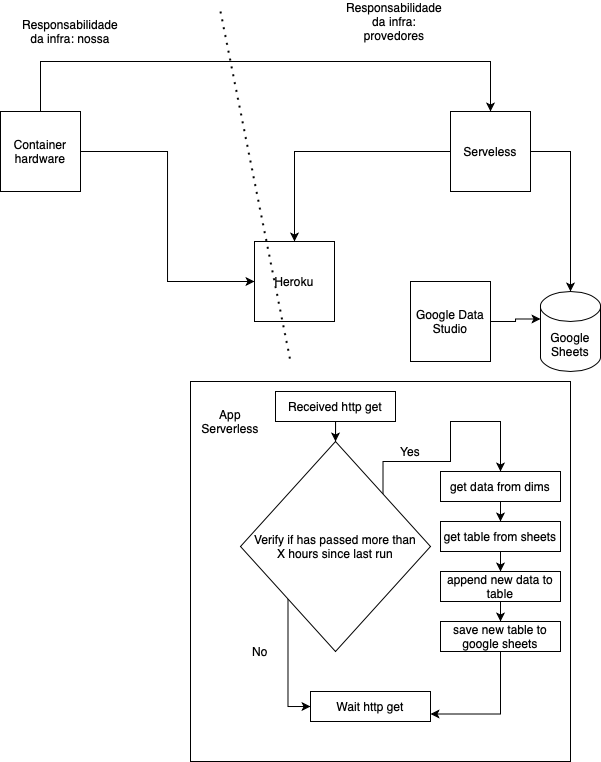

The diagram above was exported from draw.io. Its source (the exported page's mxGraphModel, read from the mxfile embedded in the PNG):
<mxGraphModel dx="658" dy="358" grid="1" gridSize="10" guides="1" tooltips="1" connect="1" arrows="1" fold="1" page="1" pageScale="1" pageWidth="827" pageHeight="1169" math="0" shadow="0">
  <root>
    <mxCell id="0" />
    <mxCell id="1" parent="0" />
    <mxCell id="wV5w-EZTJCPlEKIBZgiO-8" style="edgeStyle=orthogonalEdgeStyle;rounded=0;orthogonalLoop=1;jettySize=auto;html=1;" edge="1" parent="1" source="wV5w-EZTJCPlEKIBZgiO-1" target="wV5w-EZTJCPlEKIBZgiO-4">
      <mxGeometry relative="1" as="geometry" />
    </mxCell>
    <mxCell id="wV5w-EZTJCPlEKIBZgiO-24" style="edgeStyle=orthogonalEdgeStyle;rounded=0;orthogonalLoop=1;jettySize=auto;html=1;" edge="1" parent="1" source="wV5w-EZTJCPlEKIBZgiO-1" target="wV5w-EZTJCPlEKIBZgiO-3">
      <mxGeometry relative="1" as="geometry" />
    </mxCell>
    <mxCell id="wV5w-EZTJCPlEKIBZgiO-1" value="Serveless" style="whiteSpace=wrap;html=1;aspect=fixed;" vertex="1" parent="1">
      <mxGeometry x="570" y="190" width="80" height="80" as="geometry" />
    </mxCell>
    <mxCell id="wV5w-EZTJCPlEKIBZgiO-6" style="edgeStyle=orthogonalEdgeStyle;rounded=0;orthogonalLoop=1;jettySize=auto;html=1;entryX=0;entryY=0.5;entryDx=0;entryDy=0;" edge="1" parent="1" source="wV5w-EZTJCPlEKIBZgiO-2" target="wV5w-EZTJCPlEKIBZgiO-3">
      <mxGeometry relative="1" as="geometry" />
    </mxCell>
    <mxCell id="wV5w-EZTJCPlEKIBZgiO-25" style="edgeStyle=orthogonalEdgeStyle;rounded=0;orthogonalLoop=1;jettySize=auto;html=1;entryX=0.5;entryY=0;entryDx=0;entryDy=0;" edge="1" parent="1" source="wV5w-EZTJCPlEKIBZgiO-2" target="wV5w-EZTJCPlEKIBZgiO-1">
      <mxGeometry relative="1" as="geometry">
        <Array as="points">
          <mxPoint x="160" y="140" />
          <mxPoint x="610" y="140" />
        </Array>
      </mxGeometry>
    </mxCell>
    <mxCell id="wV5w-EZTJCPlEKIBZgiO-2" value="Container hardware" style="whiteSpace=wrap;html=1;aspect=fixed;" vertex="1" parent="1">
      <mxGeometry x="120" y="190" width="80" height="80" as="geometry" />
    </mxCell>
    <mxCell id="wV5w-EZTJCPlEKIBZgiO-3" value="Heroku" style="whiteSpace=wrap;html=1;aspect=fixed;" vertex="1" parent="1">
      <mxGeometry x="374" y="320" width="80" height="80" as="geometry" />
    </mxCell>
    <mxCell id="wV5w-EZTJCPlEKIBZgiO-4" value="Google Sheets" style="shape=cylinder3;whiteSpace=wrap;html=1;boundedLbl=1;backgroundOutline=1;size=15;" vertex="1" parent="1">
      <mxGeometry x="660" y="370" width="60" height="80" as="geometry" />
    </mxCell>
    <mxCell id="wV5w-EZTJCPlEKIBZgiO-9" value="" style="whiteSpace=wrap;html=1;aspect=fixed;" vertex="1" parent="1">
      <mxGeometry x="310" y="460" width="380" height="380" as="geometry" />
    </mxCell>
    <mxCell id="wV5w-EZTJCPlEKIBZgiO-12" value="Wait http get" style="rounded=0;whiteSpace=wrap;html=1;" vertex="1" parent="1">
      <mxGeometry x="430" y="770" width="120" height="30" as="geometry" />
    </mxCell>
    <mxCell id="wV5w-EZTJCPlEKIBZgiO-37" style="edgeStyle=orthogonalEdgeStyle;rounded=0;orthogonalLoop=1;jettySize=auto;html=1;exitX=0.5;exitY=1;exitDx=0;exitDy=0;entryX=0.5;entryY=0;entryDx=0;entryDy=0;" edge="1" parent="1" source="wV5w-EZTJCPlEKIBZgiO-13" target="wV5w-EZTJCPlEKIBZgiO-14">
      <mxGeometry relative="1" as="geometry" />
    </mxCell>
    <mxCell id="wV5w-EZTJCPlEKIBZgiO-13" value="get data from dims" style="rounded=0;whiteSpace=wrap;html=1;" vertex="1" parent="1">
      <mxGeometry x="560" y="550" width="120" height="30" as="geometry" />
    </mxCell>
    <mxCell id="wV5w-EZTJCPlEKIBZgiO-38" style="edgeStyle=orthogonalEdgeStyle;rounded=0;orthogonalLoop=1;jettySize=auto;html=1;exitX=0.5;exitY=1;exitDx=0;exitDy=0;entryX=0.5;entryY=0;entryDx=0;entryDy=0;" edge="1" parent="1" source="wV5w-EZTJCPlEKIBZgiO-14" target="wV5w-EZTJCPlEKIBZgiO-15">
      <mxGeometry relative="1" as="geometry" />
    </mxCell>
    <mxCell id="wV5w-EZTJCPlEKIBZgiO-14" value="get table from sheets" style="rounded=0;whiteSpace=wrap;html=1;" vertex="1" parent="1">
      <mxGeometry x="560" y="600" width="120" height="30" as="geometry" />
    </mxCell>
    <mxCell id="wV5w-EZTJCPlEKIBZgiO-39" style="edgeStyle=orthogonalEdgeStyle;rounded=0;orthogonalLoop=1;jettySize=auto;html=1;entryX=0.5;entryY=0;entryDx=0;entryDy=0;" edge="1" parent="1" source="wV5w-EZTJCPlEKIBZgiO-15" target="wV5w-EZTJCPlEKIBZgiO-16">
      <mxGeometry relative="1" as="geometry" />
    </mxCell>
    <mxCell id="wV5w-EZTJCPlEKIBZgiO-15" value="append new data to table" style="rounded=0;whiteSpace=wrap;html=1;" vertex="1" parent="1">
      <mxGeometry x="560" y="650" width="120" height="30" as="geometry" />
    </mxCell>
    <mxCell id="wV5w-EZTJCPlEKIBZgiO-41" style="edgeStyle=orthogonalEdgeStyle;rounded=0;orthogonalLoop=1;jettySize=auto;html=1;entryX=1;entryY=0.75;entryDx=0;entryDy=0;" edge="1" parent="1" source="wV5w-EZTJCPlEKIBZgiO-16" target="wV5w-EZTJCPlEKIBZgiO-12">
      <mxGeometry relative="1" as="geometry">
        <Array as="points">
          <mxPoint x="620" y="793" />
        </Array>
      </mxGeometry>
    </mxCell>
    <mxCell id="wV5w-EZTJCPlEKIBZgiO-16" value="save new table to google sheets" style="rounded=0;whiteSpace=wrap;html=1;" vertex="1" parent="1">
      <mxGeometry x="560" y="700" width="120" height="30" as="geometry" />
    </mxCell>
    <mxCell id="wV5w-EZTJCPlEKIBZgiO-27" style="edgeStyle=orthogonalEdgeStyle;rounded=0;orthogonalLoop=1;jettySize=auto;html=1;entryX=0;entryY=0;entryDx=0;entryDy=27.5;entryPerimeter=0;" edge="1" parent="1" source="wV5w-EZTJCPlEKIBZgiO-26" target="wV5w-EZTJCPlEKIBZgiO-4">
      <mxGeometry relative="1" as="geometry" />
    </mxCell>
    <mxCell id="wV5w-EZTJCPlEKIBZgiO-26" value="Google Data Studio" style="whiteSpace=wrap;html=1;aspect=fixed;" vertex="1" parent="1">
      <mxGeometry x="530" y="360" width="80" height="80" as="geometry" />
    </mxCell>
    <mxCell id="wV5w-EZTJCPlEKIBZgiO-28" value="" style="endArrow=none;dashed=1;html=1;dashPattern=1 3;strokeWidth=2;" edge="1" parent="1">
      <mxGeometry width="50" height="50" relative="1" as="geometry">
        <mxPoint x="340" y="90" as="sourcePoint" />
        <mxPoint x="410" y="440" as="targetPoint" />
      </mxGeometry>
    </mxCell>
    <mxCell id="wV5w-EZTJCPlEKIBZgiO-29" value="Responsabilidade da infra: nossa" style="text;html=1;strokeColor=none;fillColor=none;align=center;verticalAlign=middle;whiteSpace=wrap;rounded=0;" vertex="1" parent="1">
      <mxGeometry x="170" y="100" width="40" height="20" as="geometry" />
    </mxCell>
    <mxCell id="wV5w-EZTJCPlEKIBZgiO-30" value="Responsabilidade da infra: provedores" style="text;html=1;strokeColor=none;fillColor=none;align=center;verticalAlign=middle;whiteSpace=wrap;rounded=0;" vertex="1" parent="1">
      <mxGeometry x="494" y="90" width="40" height="20" as="geometry" />
    </mxCell>
    <mxCell id="wV5w-EZTJCPlEKIBZgiO-31" value="App Serverless&lt;br&gt;" style="text;html=1;strokeColor=none;fillColor=none;align=center;verticalAlign=middle;whiteSpace=wrap;rounded=0;" vertex="1" parent="1">
      <mxGeometry x="330" y="490" width="40" height="20" as="geometry" />
    </mxCell>
    <mxCell id="wV5w-EZTJCPlEKIBZgiO-35" style="edgeStyle=orthogonalEdgeStyle;rounded=0;orthogonalLoop=1;jettySize=auto;html=1;exitX=1;exitY=0;exitDx=0;exitDy=0;entryX=0.5;entryY=0;entryDx=0;entryDy=0;" edge="1" parent="1" source="wV5w-EZTJCPlEKIBZgiO-34" target="wV5w-EZTJCPlEKIBZgiO-13">
      <mxGeometry relative="1" as="geometry">
        <Array as="points">
          <mxPoint x="503" y="540" />
          <mxPoint x="570" y="540" />
          <mxPoint x="570" y="500" />
          <mxPoint x="620" y="500" />
        </Array>
      </mxGeometry>
    </mxCell>
    <mxCell id="wV5w-EZTJCPlEKIBZgiO-40" style="edgeStyle=orthogonalEdgeStyle;rounded=0;orthogonalLoop=1;jettySize=auto;html=1;exitX=0;exitY=1;exitDx=0;exitDy=0;entryX=0;entryY=0.5;entryDx=0;entryDy=0;" edge="1" parent="1" source="wV5w-EZTJCPlEKIBZgiO-34" target="wV5w-EZTJCPlEKIBZgiO-12">
      <mxGeometry relative="1" as="geometry" />
    </mxCell>
    <mxCell id="wV5w-EZTJCPlEKIBZgiO-34" value="&lt;span&gt;Verify if has passed more than&lt;br&gt;&amp;nbsp;X hours since last run&amp;nbsp;&lt;/span&gt;" style="rhombus;whiteSpace=wrap;html=1;" vertex="1" parent="1">
      <mxGeometry x="360" y="520" width="190" height="210" as="geometry" />
    </mxCell>
    <mxCell id="wV5w-EZTJCPlEKIBZgiO-36" value="Yes" style="text;html=1;strokeColor=none;fillColor=none;align=center;verticalAlign=middle;whiteSpace=wrap;rounded=0;" vertex="1" parent="1">
      <mxGeometry x="510" y="520" width="40" height="20" as="geometry" />
    </mxCell>
    <mxCell id="wV5w-EZTJCPlEKIBZgiO-43" style="edgeStyle=orthogonalEdgeStyle;rounded=0;orthogonalLoop=1;jettySize=auto;html=1;entryX=0.5;entryY=0;entryDx=0;entryDy=0;" edge="1" parent="1" source="wV5w-EZTJCPlEKIBZgiO-42" target="wV5w-EZTJCPlEKIBZgiO-34">
      <mxGeometry relative="1" as="geometry" />
    </mxCell>
    <mxCell id="wV5w-EZTJCPlEKIBZgiO-42" value="Received http get" style="rounded=0;whiteSpace=wrap;html=1;" vertex="1" parent="1">
      <mxGeometry x="395" y="470" width="120" height="30" as="geometry" />
    </mxCell>
    <mxCell id="wV5w-EZTJCPlEKIBZgiO-44" value="No" style="text;html=1;strokeColor=none;fillColor=none;align=center;verticalAlign=middle;whiteSpace=wrap;rounded=0;" vertex="1" parent="1">
      <mxGeometry x="360" y="720" width="40" height="20" as="geometry" />
    </mxCell>
  </root>
</mxGraphModel>